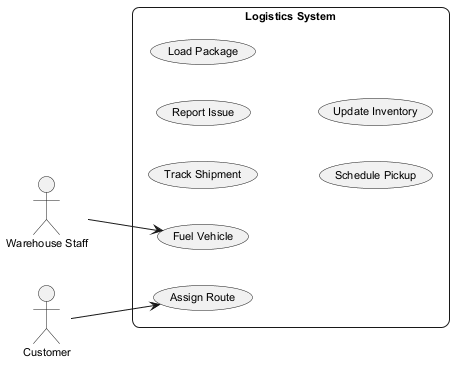

The diagram above was rendered by PlantUML. Its source (embedded in the PNG):
@startuml
skinparam backgroundColor #FFFFFF
skinparam roundCorner 15
skinparam defaultFontSize 11
left to right direction
actor "Warehouse Staff" as WarehouseStaff
actor "Customer" as Customer
rectangle "Logistics System" {
  usecase "Track Shipment" as UC_TrackShipment
  usecase "Fuel Vehicle" as UC_FuelVehicle
  usecase "Report Issue" as UC_ReportIssue
  usecase "Assign Route" as UC_AssignRoute
  usecase "Load Package" as UC_LoadPackage
  usecase "Schedule Pickup" as UC_SchedulePickup
  usecase "Update Inventory" as UC_UpdateInventory
}
WarehouseStaff --> UC_FuelVehicle
Customer --> UC_AssignRoute
@enduml